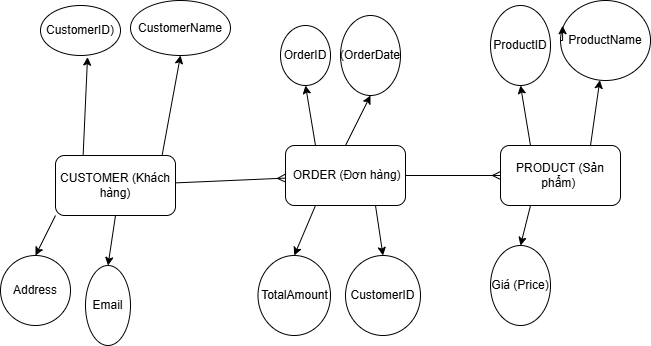

The diagram above was exported from draw.io. Its source (the exported page's mxGraphModel, read from the mxfile embedded in the PNG):
<mxGraphModel dx="997" dy="535" grid="1" gridSize="10" guides="1" tooltips="1" connect="1" arrows="1" fold="1" page="1" pageScale="1" pageWidth="850" pageHeight="1100" math="0" shadow="0" extFonts="Permanent Marker^https://fonts.googleapis.com/css?family=Permanent+Marker">
  <root>
    <mxCell id="0" />
    <mxCell id="1" parent="0" />
    <mxCell id="SX8qedZ_4PV51jo49vuQ-14" style="rounded=0;orthogonalLoop=1;jettySize=auto;html=1;entryX=0.588;entryY=1.032;entryDx=0;entryDy=0;entryPerimeter=0;" edge="1" parent="1" target="SX8qedZ_4PV51jo49vuQ-6">
      <mxGeometry relative="1" as="geometry">
        <mxPoint x="102.62285432976486" y="190" as="sourcePoint" />
        <mxPoint x="90" y="110" as="targetPoint" />
      </mxGeometry>
    </mxCell>
    <mxCell id="SX8qedZ_4PV51jo49vuQ-15" style="rounded=0;orthogonalLoop=1;jettySize=auto;html=1;exitX=0.887;exitY=0.013;exitDx=0;exitDy=0;exitPerimeter=0;entryX=0.5;entryY=1;entryDx=0;entryDy=0;" edge="1" parent="1" source="SX8qedZ_4PV51jo49vuQ-2" target="SX8qedZ_4PV51jo49vuQ-11">
      <mxGeometry relative="1" as="geometry">
        <mxPoint x="196" y="100" as="targetPoint" />
      </mxGeometry>
    </mxCell>
    <mxCell id="SX8qedZ_4PV51jo49vuQ-16" style="rounded=0;orthogonalLoop=1;jettySize=auto;html=1;exitX=0;exitY=1;exitDx=0;exitDy=0;entryX=0.5;entryY=0;entryDx=0;entryDy=0;" edge="1" parent="1" source="SX8qedZ_4PV51jo49vuQ-2" target="SX8qedZ_4PV51jo49vuQ-10">
      <mxGeometry relative="1" as="geometry" />
    </mxCell>
    <mxCell id="SX8qedZ_4PV51jo49vuQ-18" style="rounded=0;orthogonalLoop=1;jettySize=auto;html=1;exitX=0.5;exitY=1;exitDx=0;exitDy=0;entryX=0.5;entryY=0;entryDx=0;entryDy=0;" edge="1" parent="1" source="SX8qedZ_4PV51jo49vuQ-2" target="SX8qedZ_4PV51jo49vuQ-9">
      <mxGeometry relative="1" as="geometry" />
    </mxCell>
    <mxCell id="SX8qedZ_4PV51jo49vuQ-19" style="rounded=0;orthogonalLoop=1;jettySize=auto;html=1;endArrow=ERmany;endFill=0;" edge="1" parent="1" source="SX8qedZ_4PV51jo49vuQ-2" target="SX8qedZ_4PV51jo49vuQ-3">
      <mxGeometry relative="1" as="geometry" />
    </mxCell>
    <mxCell id="SX8qedZ_4PV51jo49vuQ-2" value="CUSTOMER (Khách hàng)" style="rounded=1;whiteSpace=wrap;html=1;" vertex="1" parent="1">
      <mxGeometry x="75" y="190" width="120" height="60" as="geometry" />
    </mxCell>
    <mxCell id="SX8qedZ_4PV51jo49vuQ-21" style="rounded=0;orthogonalLoop=1;jettySize=auto;html=1;exitX=0.5;exitY=0;exitDx=0;exitDy=0;entryX=0.5;entryY=1;entryDx=0;entryDy=0;" edge="1" parent="1" source="SX8qedZ_4PV51jo49vuQ-3" target="SX8qedZ_4PV51jo49vuQ-7">
      <mxGeometry relative="1" as="geometry" />
    </mxCell>
    <mxCell id="SX8qedZ_4PV51jo49vuQ-22" style="rounded=0;orthogonalLoop=1;jettySize=auto;html=1;exitX=0.25;exitY=1;exitDx=0;exitDy=0;entryX=0.5;entryY=0;entryDx=0;entryDy=0;" edge="1" parent="1" source="SX8qedZ_4PV51jo49vuQ-3" target="SX8qedZ_4PV51jo49vuQ-8">
      <mxGeometry relative="1" as="geometry" />
    </mxCell>
    <mxCell id="SX8qedZ_4PV51jo49vuQ-30" style="rounded=0;orthogonalLoop=1;jettySize=auto;html=1;exitX=0.75;exitY=1;exitDx=0;exitDy=0;entryX=0.5;entryY=0;entryDx=0;entryDy=0;" edge="1" parent="1" source="SX8qedZ_4PV51jo49vuQ-3" target="SX8qedZ_4PV51jo49vuQ-23">
      <mxGeometry relative="1" as="geometry" />
    </mxCell>
    <mxCell id="SX8qedZ_4PV51jo49vuQ-31" style="rounded=0;orthogonalLoop=1;jettySize=auto;html=1;exitX=1;exitY=0.5;exitDx=0;exitDy=0;entryX=0;entryY=0.5;entryDx=0;entryDy=0;endArrow=ERmany;endFill=0;" edge="1" parent="1" source="SX8qedZ_4PV51jo49vuQ-3" target="SX8qedZ_4PV51jo49vuQ-4">
      <mxGeometry relative="1" as="geometry" />
    </mxCell>
    <mxCell id="SX8qedZ_4PV51jo49vuQ-3" value="&amp;nbsp;ORDER (Đơn hàng)" style="rounded=1;whiteSpace=wrap;html=1;" vertex="1" parent="1">
      <mxGeometry x="305" y="180" width="120" height="60" as="geometry" />
    </mxCell>
    <mxCell id="SX8qedZ_4PV51jo49vuQ-34" style="rounded=0;orthogonalLoop=1;jettySize=auto;html=1;exitX=0.25;exitY=0;exitDx=0;exitDy=0;entryX=0.5;entryY=1;entryDx=0;entryDy=0;" edge="1" parent="1" source="SX8qedZ_4PV51jo49vuQ-4" target="SX8qedZ_4PV51jo49vuQ-28">
      <mxGeometry relative="1" as="geometry" />
    </mxCell>
    <mxCell id="SX8qedZ_4PV51jo49vuQ-35" style="rounded=0;orthogonalLoop=1;jettySize=auto;html=1;exitX=0.75;exitY=0;exitDx=0;exitDy=0;" edge="1" parent="1" source="SX8qedZ_4PV51jo49vuQ-4" target="SX8qedZ_4PV51jo49vuQ-29">
      <mxGeometry relative="1" as="geometry" />
    </mxCell>
    <mxCell id="SX8qedZ_4PV51jo49vuQ-4" value="PRODUCT (Sản phẩm)&amp;nbsp;" style="rounded=1;whiteSpace=wrap;html=1;" vertex="1" parent="1">
      <mxGeometry x="520" y="180" width="120" height="60" as="geometry" />
    </mxCell>
    <mxCell id="SX8qedZ_4PV51jo49vuQ-6" value="CustomerID)" style="ellipse;whiteSpace=wrap;html=1;" vertex="1" parent="1">
      <mxGeometry x="60" y="40" width="80" height="50" as="geometry" />
    </mxCell>
    <mxCell id="SX8qedZ_4PV51jo49vuQ-7" value="(OrderDate" style="ellipse;whiteSpace=wrap;html=1;" vertex="1" parent="1">
      <mxGeometry x="360" y="50" width="60" height="80" as="geometry" />
    </mxCell>
    <mxCell id="SX8qedZ_4PV51jo49vuQ-8" value="TotalAmount" style="ellipse;whiteSpace=wrap;html=1;" vertex="1" parent="1">
      <mxGeometry x="277.5" y="290" width="72.5" height="80" as="geometry" />
    </mxCell>
    <mxCell id="SX8qedZ_4PV51jo49vuQ-9" value="Email" style="ellipse;whiteSpace=wrap;html=1;" vertex="1" parent="1">
      <mxGeometry x="105" y="300" width="45" height="80" as="geometry" />
    </mxCell>
    <mxCell id="SX8qedZ_4PV51jo49vuQ-10" value="Address" style="ellipse;whiteSpace=wrap;html=1;" vertex="1" parent="1">
      <mxGeometry x="20" y="290" width="70" height="70" as="geometry" />
    </mxCell>
    <mxCell id="SX8qedZ_4PV51jo49vuQ-11" value="CustomerName" style="ellipse;whiteSpace=wrap;html=1;" vertex="1" parent="1">
      <mxGeometry x="150" y="35" width="100" height="55" as="geometry" />
    </mxCell>
    <mxCell id="SX8qedZ_4PV51jo49vuQ-12" value="OrderID" style="ellipse;whiteSpace=wrap;html=1;" vertex="1" parent="1">
      <mxGeometry x="300" y="60" width="50" height="60" as="geometry" />
    </mxCell>
    <mxCell id="SX8qedZ_4PV51jo49vuQ-20" style="rounded=0;orthogonalLoop=1;jettySize=auto;html=1;exitX=0.25;exitY=0;exitDx=0;exitDy=0;entryX=0.5;entryY=1;entryDx=0;entryDy=0;" edge="1" parent="1" source="SX8qedZ_4PV51jo49vuQ-3" target="SX8qedZ_4PV51jo49vuQ-12">
      <mxGeometry relative="1" as="geometry" />
    </mxCell>
    <mxCell id="SX8qedZ_4PV51jo49vuQ-23" value="CustomerID" style="ellipse;whiteSpace=wrap;html=1;" vertex="1" parent="1">
      <mxGeometry x="365" y="290" width="75" height="80" as="geometry" />
    </mxCell>
    <mxCell id="SX8qedZ_4PV51jo49vuQ-27" value="Giá (Price)" style="ellipse;whiteSpace=wrap;html=1;" vertex="1" parent="1">
      <mxGeometry x="510" y="280" width="60" height="80" as="geometry" />
    </mxCell>
    <mxCell id="SX8qedZ_4PV51jo49vuQ-28" value="ProductID" style="ellipse;whiteSpace=wrap;html=1;" vertex="1" parent="1">
      <mxGeometry x="510" y="40" width="60" height="80" as="geometry" />
    </mxCell>
    <mxCell id="SX8qedZ_4PV51jo49vuQ-29" value="ProductName" style="ellipse;whiteSpace=wrap;html=1;" vertex="1" parent="1">
      <mxGeometry x="580" y="35" width="90" height="80" as="geometry" />
    </mxCell>
    <mxCell id="SX8qedZ_4PV51jo49vuQ-32" style="edgeStyle=orthogonalEdgeStyle;rounded=0;orthogonalLoop=1;jettySize=auto;html=1;exitX=0;exitY=0.5;exitDx=0;exitDy=0;entryX=0.023;entryY=0.315;entryDx=0;entryDy=0;entryPerimeter=0;" edge="1" parent="1" source="SX8qedZ_4PV51jo49vuQ-29" target="SX8qedZ_4PV51jo49vuQ-29">
      <mxGeometry relative="1" as="geometry" />
    </mxCell>
    <mxCell id="SX8qedZ_4PV51jo49vuQ-36" style="rounded=0;orthogonalLoop=1;jettySize=auto;html=1;exitX=0.25;exitY=1;exitDx=0;exitDy=0;entryX=0.5;entryY=0;entryDx=0;entryDy=0;" edge="1" parent="1" source="SX8qedZ_4PV51jo49vuQ-4" target="SX8qedZ_4PV51jo49vuQ-27">
      <mxGeometry relative="1" as="geometry" />
    </mxCell>
  </root>
</mxGraphModel>